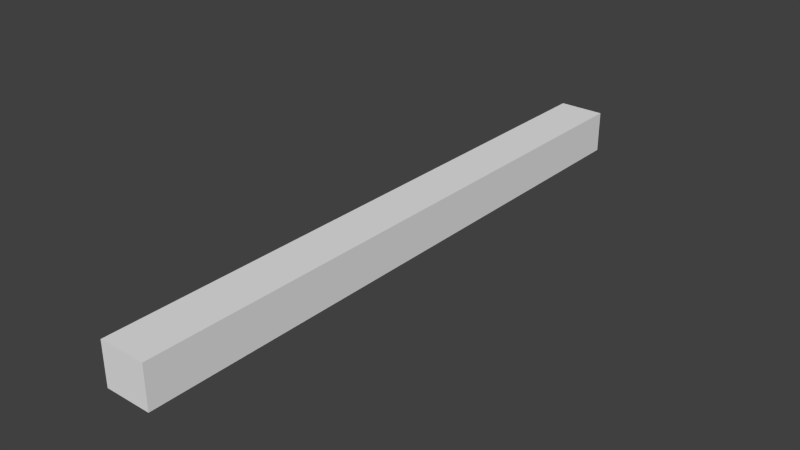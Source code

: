 # Source: shape.blend  (saved by Blender 2.71.0; exported with 4.5.12 LTS)
import bpy
from mathutils import Matrix  # noqa: F401  (used for matrix-valued properties, if any)

bpy.ops.wm.read_factory_settings(use_empty=True)
scene = bpy.context.scene
scene.name = 'Scene'

# ---- collections
col_collection_1 = bpy.data.collections.new('Collection 1'); scene.collection.children.link(col_collection_1)

# ---- materials (node trees are filled in below, after node groups)
mat_xa_notc_core_shapes_smg2_tracer_p1_mat1 = bpy.data.materials.new('xa_notc_core_shapes_smg2_tracer_p1_mat1')
mat_xa_notc_core_shapes_smg2_tracer_p1_mat1.alpha_threshold = 0.0
mat_xa_notc_core_shapes_smg2_tracer_p1_mat1.use_transparent_shadow = False
mat_xa_notc_core_shapes_smg2_tracer_p1_mat1.diffuse_color = (0.8, 0.7045, 0.0, 1.0)
mat_xa_notc_core_shapes_smg2_tracer_p1_mat1.roughness = 0.5
mat_xa_notc_core_shapes_smg2_tracer_p1_mat1.specular_intensity = 0.0
mat_xa_notc_core_shapes_smg2_tracer_p1_mat1.line_color = (0.0, 0.0, 0.0, 1.0)

# ---- material node trees

# ---- world
world_world = bpy.data.worlds.new('World'); scene.world = world_world
world_world.color = (0.05088, 0.05088, 0.05088)
world_world.use_sun_shadow = False
world_world.sun_shadow_jitter_overblur = 0.0
world_world.cycles.sampling_method = 'MANUAL'
world_world.cycles.sample_map_resolution = 256

# ---- meshes
me_cylinder_001 = bpy.data.meshes.new('Cylinder.001')
me_cylinder_001.from_pydata([(-2.977e-13, 0.9999, -1342.0), (5.802e-07, 16.2, 96.61), (0.866, -0.5001, -1342.0), (14.03, -8.1, 96.61), (-0.866, -0.5001, -1342.0), (-14.03, -8.1, 96.61)], [], [(0, 1, 3, 2), (4, 5, 1, 0), (2, 3, 5, 4), (3, 1, 5), (0, 2, 4)])
me_cylinder_001.materials.append(mat_xa_notc_core_shapes_smg2_tracer_p1_mat1)
me_cylinder_001.use_remesh_preserve_volume = False
me_cylinder_001.use_remesh_preserve_attributes = False
me_cylinder_001.use_mirror_vertex_groups = False
me_cylinder_001.update()
me_cylinder = bpy.data.meshes.new('Cylinder')
me_cylinder.from_pydata([(-2.977e-13, 0.9999, -1342.0), (2.123e-14, 1.0, 96.61), (0.866, -0.5001, -1342.0), (0.866, -0.5, 96.61), (-0.866, -0.5001, -1342.0), (-0.866, -0.5, 96.61)], [], [(0, 1, 3, 2), (4, 5, 1, 0), (2, 3, 5, 4), (3, 1, 5), (0, 2, 4)])
me_cylinder.materials.append(mat_xa_notc_core_shapes_smg2_tracer_p1_mat1)
me_cylinder.use_remesh_preserve_volume = False
me_cylinder.use_remesh_preserve_attributes = False
me_cylinder.use_mirror_vertex_groups = False
me_cylinder.update()
me_cube = bpy.data.meshes.new('Cube')
me_cube.from_pydata([(-0.3589, -8.527, -0.2904), (-0.3589, 0.8749, -0.2904), (0.3589, 0.8749, -0.2904), (0.3589, -8.527, -0.2904), (-0.3589, -8.527, 0.3622), (-0.3589, 0.8749, 0.3622), (0.3589, 0.8749, 0.3622), (0.3589, -8.527, 0.3622)], [], [(4, 5, 1, 0), (5, 6, 2, 1), (6, 7, 3, 2), (7, 4, 0, 3), (0, 1, 2, 3), (7, 6, 5, 4)])
me_cube.use_remesh_preserve_volume = False
me_cube.use_remesh_preserve_attributes = False
me_cube.use_mirror_vertex_groups = False
me_cube.update()

# ---- objects
ob_c100 = bpy.data.objects.new('C100', me_cylinder_001)
ob_b100 = bpy.data.objects.new('b100', me_cylinder)
ob_bounds = bpy.data.objects.new('bounds', me_cube)

# ---- transforms, parenting, visibility, modifiers, constraints
ob_c100.location = (-5.076e-09, 0.0, 0.0)
ob_c100.rotation_euler = (-1.571, -2.22e-16, 2.22e-16)
ob_c100.scale = (0.006, 0.006, 0.006)
ob_c100.lineart.crease_threshold = 0.0
ob_b100.location = (-5.076e-09, 0.0, 0.0)
ob_b100.rotation_euler = (-1.571, -2.22e-16, 2.22e-16)
ob_b100.scale = (0.006, 0.006, 0.006)
ob_b100.lineart.crease_threshold = 0.0
ob_bounds.location = (-5.076e-09, 0.0, -0.04171)
ob_bounds.display_type = 'WIRE'
ob_bounds.lineart.crease_threshold = 0.0

# ---- collection membership
col_collection_1.objects.link(ob_c100)
col_collection_1.objects.link(ob_b100)
col_collection_1.objects.link(ob_bounds)

# ---- scene / render settings (as saved in the file)
scene.frame_start = 1; scene.frame_end = 250; scene.frame_set(1)
scene.render.engine = 'BLENDER_EEVEE_NEXT'
scene.render.image_settings.color_mode = 'RGB'
scene.render.image_settings.compression = 90
scene.render.resolution_percentage = 50
scene.render.dither_intensity = 0.0
scene.render.bake_margin = 2
scene.render.bake_bias = 0.0
scene.cycles.use_denoising = False
scene.cycles.samples = 10
scene.cycles.sampling_pattern = 'TABULATED_SOBOL'
scene.cycles.light_sampling_threshold = 0.0
scene.cycles.use_adaptive_sampling = False
scene.cycles.use_light_tree = False
scene.cycles.blur_glossy = 0.0
scene.cycles.volume_bounces = 1
scene.cycles.pixel_filter_type = 'GAUSSIAN'
scene.cycles.sample_clamp_indirect = 0.0
scene.view_settings.view_transform = 'Standard'
bpy.context.view_layer.update()

# ---- added for rendering (the .blend has no active camera and no usable light): camera, sun
cam_auto = bpy.data.cameras.new('AutoCamera')
cam_auto.lens = 50.0
cam_auto.sensor_width = 36.0
cam_auto.clip_end = 1000.0
ob_auto_camera = bpy.data.objects.new('AutoCamera', cam_auto)
scene.collection.objects.link(ob_auto_camera)
ob_auto_camera.location = (8.74491, -14.3199, 6.99011)
ob_auto_camera.rotation_euler = (1.09748, -7.21219e-08, 0.694738)
scene.camera = ob_auto_camera
light_auto_sun = bpy.data.lights.new('AutoSun', 'SUN')
light_auto_sun.energy = 3.0
light_auto_sun.angle = 0.0523599
ob_auto_sun = bpy.data.objects.new('AutoSun', light_auto_sun)
scene.collection.objects.link(ob_auto_sun)
ob_auto_sun.rotation_euler = (0.872665, 0.174533, 0.523599)
bpy.context.view_layer.update()
